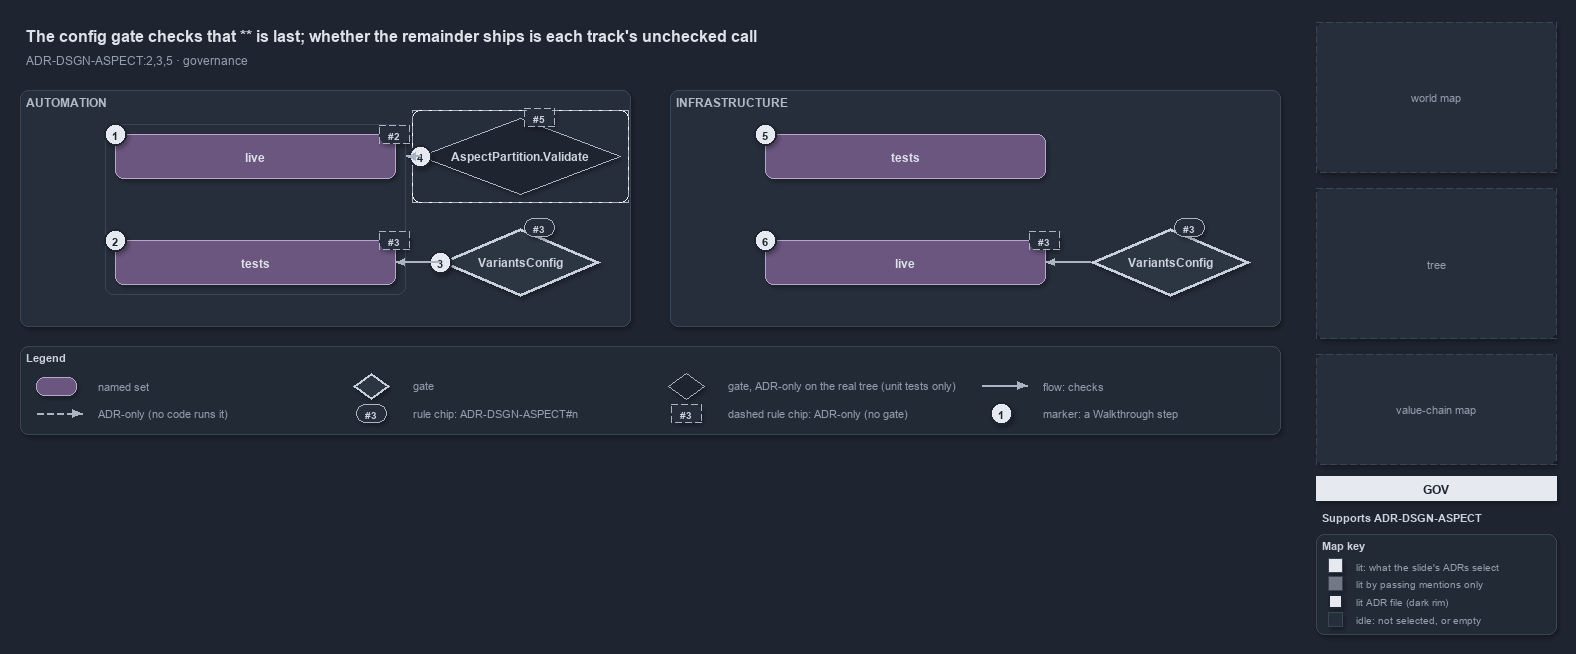

The diagram above was exported from draw.io. Its source (the exported page's mxGraphModel, read from the mxfile embedded in the PNG):
<mxGraphModel dx="1024" dy="768" grid="0" gridSize="10" guides="1" tooltips="1" connect="1" arrows="1" fold="1" page="1" pageScale="1" pageWidth="1572" pageHeight="640" background="#1E2430" math="0" shadow="1">
  <root>
    <mxCell id="0" />
    <mxCell id="1" parent="0" />
    <mxCell id="title" value="The config gate checks that ** is last; whether the remainder ships is each track's unchecked call" style="text;html=1;align=left;verticalAlign=middle;fontSize=16;fontStyle=1;fontColor=#DDE2E9;" vertex="1" parent="1">
      <mxGeometry x="20" y="14" width="1260" height="30" as="geometry" />
    </mxCell>
    <mxCell id="subtitle" value="ADR-DSGN-ASPECT:2,3,5 · governance" style="text;html=1;align=left;verticalAlign=middle;fontSize=12;fontColor=#949FAE;" vertex="1" parent="1">
      <mxGeometry x="20" y="44" width="1240" height="20" as="geometry" />
    </mxCell>
    <mxCell id="band-auto" value="AUTOMATION" style="rounded=1;html=1;arcSize=3;fillColor=#262E3B;strokeColor=#3A4555;verticalAlign=top;align=left;spacingLeft=8;fontStyle=1;fontSize=12;fontColor=#B0BAC7;" vertex="1" parent="1">
      <mxGeometry x="20" y="84" width="610" height="236" as="geometry" />
    </mxCell>
    <mxCell id="band-infra" value="INFRASTRUCTURE" style="rounded=1;html=1;arcSize=3;fillColor=#262E3B;strokeColor=#3A4555;verticalAlign=top;align=left;spacingLeft=8;fontStyle=1;fontSize=12;fontColor=#B0BAC7;" vertex="1" parent="1">
      <mxGeometry x="670" y="84" width="610" height="236" as="geometry" />
    </mxCell>
    <mxCell id="frame-auto" value="" style="rounded=1;html=1;arcSize=6;fillColor=none;strokeColor=#3A4555;" vertex="1" parent="1">
      <mxGeometry x="105" y="118" width="300" height="170" as="geometry" />
    </mxCell>
    <mxCell id="auto-live" value="&lt;b&gt;live&lt;/b&gt;" style="rounded=1;whiteSpace=wrap;html=1;arcSize=20;fillColor=#6A567E;strokeColor=#B9A6CC;fontColor=#DDE2E9;fontSize=12;" vertex="1" parent="1">
      <mxGeometry x="115" y="128" width="280" height="44" as="geometry" />
    </mxCell>
    <mxCell id="auto-tests" value="&lt;b&gt;tests&lt;/b&gt;" style="rounded=1;whiteSpace=wrap;html=1;arcSize=20;fillColor=#6A567E;strokeColor=#B9A6CC;fontColor=#DDE2E9;fontSize=12;" vertex="1" parent="1">
      <mxGeometry x="115" y="234" width="280" height="44" as="geometry" />
    </mxCell>
    <mxCell id="mark-1" value="1" style="ellipse;html=1;fillColor=#E6EAF0;strokeColor=#1E2430;strokeWidth=2;fontColor=#1E2430;fontStyle=1;fontSize=11;" vertex="1" parent="1">
      <mxGeometry x="104" y="117" width="22" height="22" as="geometry" />
    </mxCell>
    <mxCell id="mark-2" value="2" style="ellipse;html=1;fillColor=#E6EAF0;strokeColor=#1E2430;strokeWidth=2;fontColor=#1E2430;fontStyle=1;fontSize=11;" vertex="1" parent="1">
      <mxGeometry x="104" y="223" width="22" height="22" as="geometry" />
    </mxCell>
    <mxCell id="chip-auto-live" value="#2" style="rounded=1;arcSize=50;whiteSpace=wrap;html=1;fillColor=#262E3B;strokeColor=#AAB4C3;fontColor=#CDD3DC;fontStyle=1;fontSize=10.5;dashed=1;" vertex="1" parent="1">
      <mxGeometry x="379" y="119" width="30" height="18" as="geometry" />
    </mxCell>
    <mxCell id="chip-auto-tests" value="#3" style="rounded=1;arcSize=50;whiteSpace=wrap;html=1;fillColor=#262E3B;strokeColor=#AAB4C3;fontColor=#CDD3DC;fontStyle=1;fontSize=10.5;dashed=1;" vertex="1" parent="1">
      <mxGeometry x="379" y="225" width="30" height="18" as="geometry" />
    </mxCell>
    <mxCell id="gate-config-auto" value="&lt;b&gt;VariantsConfig&lt;/b&gt;" style="rhombus;whiteSpace=wrap;html=1;fillColor=#2C3542;strokeColor=#C7D0DB;strokeWidth=3;fontColor=#CDD3DC;fontSize=12;" vertex="1" parent="1">
      <mxGeometry x="440" y="222" width="160" height="68" as="geometry" />
    </mxCell>
    <mxCell id="mark-3" value="3" style="ellipse;html=1;fillColor=#E6EAF0;strokeColor=#1E2430;strokeWidth=2;fontColor=#1E2430;fontStyle=1;fontSize=11;" vertex="1" parent="1">
      <mxGeometry x="429" y="245" width="22" height="22" as="geometry" />
    </mxCell>
    <mxCell id="chip-gate-auto" value="#3" style="rounded=1;arcSize=50;whiteSpace=wrap;html=1;fillColor=#262E3B;strokeColor=#AAB4C3;fontColor=#CDD3DC;fontStyle=1;fontSize=10.5;" vertex="1" parent="1">
      <mxGeometry x="524" y="212" width="30" height="18" as="geometry" />
    </mxCell>
    <mxCell id="frame-validate" value="" style="rounded=1;html=1;arcSize=6;fillColor=none;strokeColor=#AAB4C3;dashed=1;" vertex="1" parent="1">
      <mxGeometry x="412" y="104" width="216" height="92" as="geometry" />
    </mxCell>
    <mxCell id="gate-validate" value="&lt;b&gt;AspectPartition.Validate&lt;/b&gt;" style="rhombus;whiteSpace=wrap;html=1;fillColor=#1E2430;strokeColor=#AAB4C3;dashed=1;fontColor=#CDD3DC;fontSize=12;" vertex="1" parent="1">
      <mxGeometry x="420" y="112" width="200" height="76" as="geometry" />
    </mxCell>
    <mxCell id="mark-4" value="4" style="ellipse;html=1;fillColor=#E6EAF0;strokeColor=#1E2430;strokeWidth=2;fontColor=#1E2430;fontStyle=1;fontSize=11;" vertex="1" parent="1">
      <mxGeometry x="409" y="139" width="22" height="22" as="geometry" />
    </mxCell>
    <mxCell id="chip-validate" value="#5" style="rounded=1;arcSize=50;whiteSpace=wrap;html=1;fillColor=#262E3B;strokeColor=#AAB4C3;fontColor=#CDD3DC;fontStyle=1;fontSize=10.5;dashed=1;" vertex="1" parent="1">
      <mxGeometry x="524" y="102" width="30" height="18" as="geometry" />
    </mxCell>
    <mxCell id="p-frame-auto-r" value="" style="text;html=1;strokeColor=none;fillColor=none;" vertex="1" parent="1">
      <mxGeometry x="405" y="150" width="1" height="1" as="geometry" />
    </mxCell>
    <mxCell id="e-validate-frame" value="" style="edgeStyle=orthogonalEdgeStyle;rounded=1;html=1;endArrow=block;strokeColor=#AAB4C3;dashed=1;shadow=0;" edge="1" parent="1" source="gate-validate" target="p-frame-auto-r">
      <mxGeometry relative="1" as="geometry" />
    </mxCell>
    <mxCell id="e-gate-auto-tests" value="" style="edgeStyle=orthogonalEdgeStyle;rounded=1;html=1;endArrow=block;strokeColor=#AAB4C3;shadow=0;" edge="1" parent="1" source="gate-config-auto" target="auto-tests">
      <mxGeometry relative="1" as="geometry" />
    </mxCell>
    <mxCell id="infra-tests" value="&lt;b&gt;tests&lt;/b&gt;" style="rounded=1;whiteSpace=wrap;html=1;arcSize=20;fillColor=#6A567E;strokeColor=#B9A6CC;fontColor=#DDE2E9;fontSize=12;" vertex="1" parent="1">
      <mxGeometry x="765" y="128" width="280" height="44" as="geometry" />
    </mxCell>
    <mxCell id="infra-live" value="&lt;b&gt;live&lt;/b&gt;" style="rounded=1;whiteSpace=wrap;html=1;arcSize=20;fillColor=#6A567E;strokeColor=#B9A6CC;fontColor=#DDE2E9;fontSize=12;" vertex="1" parent="1">
      <mxGeometry x="765" y="234" width="280" height="44" as="geometry" />
    </mxCell>
    <mxCell id="mark-5" value="5" style="ellipse;html=1;fillColor=#E6EAF0;strokeColor=#1E2430;strokeWidth=2;fontColor=#1E2430;fontStyle=1;fontSize=11;" vertex="1" parent="1">
      <mxGeometry x="754" y="117" width="22" height="22" as="geometry" />
    </mxCell>
    <mxCell id="mark-6" value="6" style="ellipse;html=1;fillColor=#E6EAF0;strokeColor=#1E2430;strokeWidth=2;fontColor=#1E2430;fontStyle=1;fontSize=11;" vertex="1" parent="1">
      <mxGeometry x="754" y="223" width="22" height="22" as="geometry" />
    </mxCell>
    <mxCell id="chip-infra-live" value="#3" style="rounded=1;arcSize=50;whiteSpace=wrap;html=1;fillColor=#262E3B;strokeColor=#AAB4C3;fontColor=#CDD3DC;fontStyle=1;fontSize=10.5;dashed=1;" vertex="1" parent="1">
      <mxGeometry x="1029" y="225" width="30" height="18" as="geometry" />
    </mxCell>
    <mxCell id="gate-config-infra" value="&lt;b&gt;VariantsConfig&lt;/b&gt;" style="rhombus;whiteSpace=wrap;html=1;fillColor=#2C3542;strokeColor=#C7D0DB;strokeWidth=3;fontColor=#CDD3DC;fontSize=12;" vertex="1" parent="1">
      <mxGeometry x="1090" y="222" width="160" height="68" as="geometry" />
    </mxCell>
    <mxCell id="chip-gate-infra" value="#3" style="rounded=1;arcSize=50;whiteSpace=wrap;html=1;fillColor=#262E3B;strokeColor=#AAB4C3;fontColor=#CDD3DC;fontStyle=1;fontSize=10.5;" vertex="1" parent="1">
      <mxGeometry x="1174" y="212" width="30" height="18" as="geometry" />
    </mxCell>
    <mxCell id="e-gate-infra-live" value="" style="edgeStyle=orthogonalEdgeStyle;rounded=1;html=1;endArrow=block;strokeColor=#AAB4C3;shadow=0;" edge="1" parent="1" source="gate-config-infra" target="infra-live">
      <mxGeometry relative="1" as="geometry" />
    </mxCell>
    <mxCell id="legend" value="&lt;b&gt;Legend&lt;/b&gt;" style="rounded=1;whiteSpace=wrap;html=1;arcSize=6;fillColor=#222A36;strokeColor=#3A4555;align=left;verticalAlign=top;spacing=8;fontSize=11;fontColor=#CDD3DC;" vertex="1" parent="1">
      <mxGeometry x="20" y="340" width="1260" height="88" as="geometry" />
    </mxCell>
    <mxCell id="lg-0-s" value="" style="rounded=1;html=1;arcSize=20;fillColor=#6A567E;strokeColor=#B9A6CC;" vertex="1" parent="1">
      <mxGeometry x="36" y="371" width="40" height="18" as="geometry" />
    </mxCell>
    <mxCell id="lg-0-t" value="named set" style="text;html=1;align=left;verticalAlign=middle;fontSize=11;fontColor=#949FAE;" vertex="1" parent="1">
      <mxGeometry x="92" y="369" width="245" height="20" as="geometry" />
    </mxCell>
    <mxCell id="lg-1-s" value="" style="rhombus;html=1;fillColor=#2C3542;strokeColor=#C7D0DB;strokeWidth=2;" vertex="1" parent="1">
      <mxGeometry x="353" y="367" width="36" height="26" as="geometry" />
    </mxCell>
    <mxCell id="lg-1-t" value="gate" style="text;html=1;align=left;verticalAlign=middle;fontSize=11;fontColor=#949FAE;" vertex="1" parent="1">
      <mxGeometry x="407" y="369" width="245" height="20" as="geometry" />
    </mxCell>
    <mxCell id="lg-2-s" value="" style="rhombus;html=1;fillColor=#1E2430;strokeColor=#AAB4C3;dashed=1;" vertex="1" parent="1">
      <mxGeometry x="668" y="367" width="36" height="26" as="geometry" />
    </mxCell>
    <mxCell id="lg-2-t" value="gate, ADR-only on the real tree (unit tests only)" style="text;html=1;align=left;verticalAlign=middle;fontSize=11;fontColor=#949FAE;" vertex="1" parent="1">
      <mxGeometry x="722" y="369" width="245" height="20" as="geometry" />
    </mxCell>
    <mxCell id="lg-3-a" value="" style="text;html=1;strokeColor=none;fillColor=none;" vertex="1" parent="1">
      <mxGeometry x="981" y="379" width="1" height="1" as="geometry" />
    </mxCell>
    <mxCell id="lg-3-b" value="" style="text;html=1;strokeColor=none;fillColor=none;" vertex="1" parent="1">
      <mxGeometry x="1027" y="379" width="1" height="1" as="geometry" />
    </mxCell>
    <mxCell id="lg-3-e" value="" style="edgeStyle=orthogonalEdgeStyle;rounded=1;html=1;endArrow=block;strokeColor=#AAB4C3;shadow=0;" edge="1" parent="1" source="lg-3-a" target="lg-3-b">
      <mxGeometry relative="1" as="geometry" />
    </mxCell>
    <mxCell id="lg-3-t" value="flow: checks" style="text;html=1;align=left;verticalAlign=middle;fontSize=11;fontColor=#949FAE;" vertex="1" parent="1">
      <mxGeometry x="1037" y="369" width="245" height="20" as="geometry" />
    </mxCell>
    <mxCell id="lg-4-a" value="" style="text;html=1;strokeColor=none;fillColor=none;" vertex="1" parent="1">
      <mxGeometry x="36" y="407" width="1" height="1" as="geometry" />
    </mxCell>
    <mxCell id="lg-4-b" value="" style="text;html=1;strokeColor=none;fillColor=none;" vertex="1" parent="1">
      <mxGeometry x="82" y="407" width="1" height="1" as="geometry" />
    </mxCell>
    <mxCell id="lg-4-e" value="" style="edgeStyle=orthogonalEdgeStyle;rounded=1;html=1;endArrow=block;strokeColor=#AAB4C3;dashed=1;shadow=0;" edge="1" parent="1" source="lg-4-a" target="lg-4-b">
      <mxGeometry relative="1" as="geometry" />
    </mxCell>
    <mxCell id="lg-4-t" value="ADR-only (no code runs it)" style="text;html=1;align=left;verticalAlign=middle;fontSize=11;fontColor=#949FAE;" vertex="1" parent="1">
      <mxGeometry x="92" y="397" width="245" height="20" as="geometry" />
    </mxCell>
    <mxCell id="lg-5-s" value="#3" style="rounded=1;arcSize=50;whiteSpace=wrap;html=1;fillColor=#262E3B;strokeColor=#AAB4C3;fontColor=#CDD3DC;fontStyle=1;fontSize=10.5;" vertex="1" parent="1">
      <mxGeometry x="356" y="398" width="30" height="18" as="geometry" />
    </mxCell>
    <mxCell id="lg-5-t" value="rule chip: ADR-DSGN-ASPECT#n" style="text;html=1;align=left;verticalAlign=middle;fontSize=11;fontColor=#949FAE;" vertex="1" parent="1">
      <mxGeometry x="407" y="397" width="245" height="20" as="geometry" />
    </mxCell>
    <mxCell id="lg-6-s" value="#3" style="rounded=1;arcSize=50;whiteSpace=wrap;html=1;fillColor=#262E3B;strokeColor=#AAB4C3;fontColor=#CDD3DC;fontStyle=1;fontSize=10.5;dashed=1;" vertex="1" parent="1">
      <mxGeometry x="671" y="398" width="30" height="18" as="geometry" />
    </mxCell>
    <mxCell id="lg-6-t" value="dashed rule chip: ADR-only (no gate)" style="text;html=1;align=left;verticalAlign=middle;fontSize=11;fontColor=#949FAE;" vertex="1" parent="1">
      <mxGeometry x="722" y="397" width="245" height="20" as="geometry" />
    </mxCell>
    <mxCell id="lg-7-s" value="1" style="ellipse;html=1;fillColor=#E6EAF0;strokeColor=#1E2430;strokeWidth=2;fontColor=#1E2430;fontStyle=1;fontSize=11;" vertex="1" parent="1">
      <mxGeometry x="990" y="396" width="22" height="22" as="geometry" />
    </mxCell>
    <mxCell id="lg-7-t" value="marker: a Walkthrough step" style="text;html=1;align=left;verticalAlign=middle;fontSize=11;fontColor=#949FAE;" vertex="1" parent="1">
      <mxGeometry x="1037" y="397" width="245" height="20" as="geometry" />
    </mxCell>
    <mxCell id="minimap-grid" value="world map" style="rounded=1;arcSize=4;whiteSpace=wrap;html=1;fillColor=#262E3B;strokeColor=#3A4555;dashed=1;fontColor=#949FAE;fontSize=11;" vertex="1" parent="1">
      <mxGeometry x="1316" y="16" width="240" height="150" as="geometry" />
    </mxCell>
    <mxCell id="minimap-tree" value="tree" style="rounded=1;arcSize=4;whiteSpace=wrap;html=1;fillColor=#262E3B;strokeColor=#3A4555;dashed=1;fontColor=#949FAE;fontSize=11;" vertex="1" parent="1">
      <mxGeometry x="1316" y="182" width="240" height="150" as="geometry" />
    </mxCell>
    <mxCell id="minimap-chain" value="value-chain map" style="rounded=1;arcSize=4;whiteSpace=wrap;html=1;fillColor=#262E3B;strokeColor=#3A4555;dashed=1;fontColor=#949FAE;fontSize=11;" vertex="1" parent="1">
      <mxGeometry x="1316" y="348" width="240" height="110" as="geometry" />
    </mxCell>
    <mxCell id="lens-badge" value="GOV" style="rounded=0;whiteSpace=wrap;html=1;align=center;verticalAlign=middle;fontSize=12;fontStyle=1;fontColor=#1E2430;fillColor=#E6EAF0;strokeColor=none;" vertex="1" parent="1">
      <mxGeometry x="1316" y="470" width="240" height="24" as="geometry" />
    </mxCell>
    <mxCell id="supports" value="&lt;b&gt;Supports&lt;/b&gt; ADR-DSGN-ASPECT" style="text;html=1;whiteSpace=wrap;align=left;verticalAlign=top;fontSize=11;fontColor=#CDD3DC;" vertex="1" parent="1">
      <mxGeometry x="1316" y="500" width="240" height="20" as="geometry" />
    </mxCell>
    <mxCell id="mapkey" value="&lt;b&gt;Map key&lt;/b&gt;" style="rounded=1;whiteSpace=wrap;html=1;arcSize=6;fillColor=#222A36;strokeColor=#3A4555;align=left;verticalAlign=top;spacing=8;fontSize=11;fontColor=#CDD3DC;" vertex="1" parent="1">
      <mxGeometry x="1316" y="528" width="240" height="100" as="geometry" />
    </mxCell>
    <mxCell id="mk-lit" value="" style="rounded=0;html=1;fillColor=#E6EAF0;strokeColor=#3A4555;" vertex="1" parent="1">
      <mxGeometry x="1328" y="552" width="14" height="14" as="geometry" />
    </mxCell>
    <mxCell id="mk-lit-t" value="lit: what the slide's ADRs select" style="text;html=1;align=left;verticalAlign=middle;fontSize=10.5;fontColor=#949FAE;" vertex="1" parent="1">
      <mxGeometry x="1350" y="549" width="200" height="20" as="geometry" />
    </mxCell>
    <mxCell id="mk-mention" value="" style="rounded=0;html=1;fillColor=#737983;strokeColor=#3A4555;" vertex="1" parent="1">
      <mxGeometry x="1328" y="570" width="14" height="14" as="geometry" />
    </mxCell>
    <mxCell id="mk-mention-t" value="lit by passing mentions only" style="text;html=1;align=left;verticalAlign=middle;fontSize=10.5;fontColor=#949FAE;" vertex="1" parent="1">
      <mxGeometry x="1350" y="567" width="200" height="20" as="geometry" />
    </mxCell>
    <mxCell id="mk-adr" value="" style="rounded=0;html=1;fillColor=#E6EAF0;strokeColor=#1E2430;strokeWidth=2;" vertex="1" parent="1">
      <mxGeometry x="1328" y="588" width="14" height="14" as="geometry" />
    </mxCell>
    <mxCell id="mk-adr-t" value="lit ADR file (dark rim)" style="text;html=1;align=left;verticalAlign=middle;fontSize=10.5;fontColor=#949FAE;" vertex="1" parent="1">
      <mxGeometry x="1350" y="585" width="200" height="20" as="geometry" />
    </mxCell>
    <mxCell id="mk-idle" value="" style="rounded=0;html=1;fillColor=#262E3B;strokeColor=#3A4555;" vertex="1" parent="1">
      <mxGeometry x="1328" y="606" width="14" height="14" as="geometry" />
    </mxCell>
    <mxCell id="mk-idle-t" value="idle: not selected, or empty" style="text;html=1;align=left;verticalAlign=middle;fontSize=10.5;fontColor=#949FAE;" vertex="1" parent="1">
      <mxGeometry x="1350" y="603" width="200" height="20" as="geometry" />
    </mxCell>
  </root>
</mxGraphModel>